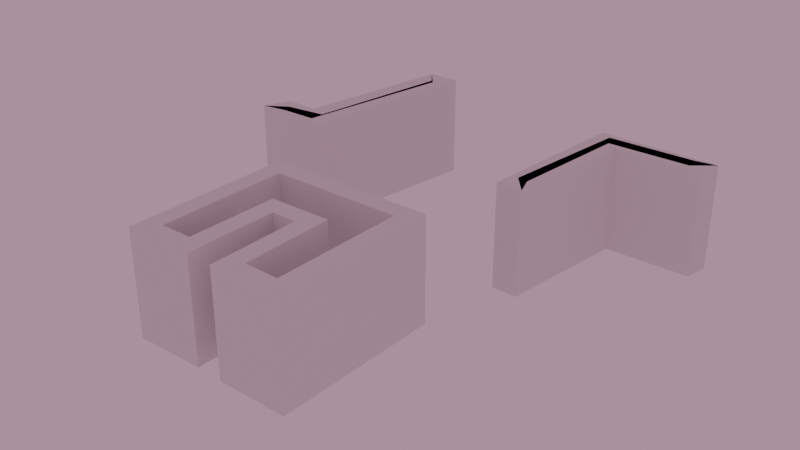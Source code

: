 # Source: paper_model.blend  (saved by Blender 4.3.34; exported with 4.5.12 LTS)
import bpy
from mathutils import Matrix  # noqa: F401  (used for matrix-valued properties, if any)

bpy.ops.wm.read_factory_settings(use_empty=True)
scene = bpy.context.scene
scene.name = 'Scene'

# ---- collections
col_collection = bpy.data.collections.new('Collection'); scene.collection.children.link(col_collection)

# ---- world
world_world = bpy.data.worlds.new('World'); scene.world = world_world
world_world.use_nodes = True; world_world.node_tree.nodes.clear()
_N = world_world.node_tree.nodes; _L = world_world.node_tree.links
n0 = _N.new('ShaderNodeOutputWorld'); n0.name = 'World Output'; n0.location = (300, 300)
n1 = _N.new('ShaderNodeBackground'); n1.name = 'Background'; n1.location = (10, 300)
n1.inputs[0].default_value = (0.2445, 0.1452, 0.1879, 1.0)
n1.inputs[1].default_value = 2.0
_L.new(n1.outputs[0], n0.inputs[0])
n0.is_active_output = True
world_world.color = (0.0131, 0.0, 0.05088)
world_world.sun_shadow_jitter_overblur = 0.0

# ---- meshes
me_plane = bpy.data.meshes.new('Plane')
me_plane.from_pydata([(2.712, 6.975, 0.0), (-0.008475, -0.004238, 0.0), (3.95, 6.992, 0.0), (3.0, -0.008475, 0.0), (1.695, 0.9747, 0.0), (0.4407, 1.009, 0.0), (4.931, -4.062, 0.0), (9.934, -4.04, 0.0), (9.934, -9.092, 0.0), (8.616, -9.068, 0.0), (8.543, -5.553, 0.0), (6.175, -5.577, 0.0), (6.151, -9.019, 0.0), (4.931, -9.044, 0.0), (10.94, 0.0122, 0.0), (11.94, -0.0122, 0.0), (12.52, 4.967, 0.0), (15.79, 5.016, 0.0), (15.96, 5.919, 0.0), (11.42, 5.968, 0.0), (2.712, 6.975, 4.0), (-0.008475, -0.004238, 4.0), (3.95, 6.992, 4.0), (3.0, -0.008475, 4.0), (1.695, 0.9747, 4.0), (0.4407, 1.009, 4.0), (4.931, -4.062, 4.0), (9.934, -4.04, 4.0), (9.934, -9.092, 4.0), (8.616, -9.068, 4.0), (8.543, -5.553, 4.0), (6.175, -5.577, 4.0), (6.151, -9.019, 4.0), (4.931, -9.044, 4.0), (10.94, 0.0122, 4.0), (11.94, -0.0122, 4.0), (12.52, 4.967, 4.0), (15.79, 5.016, 4.0), (15.96, 5.919, 4.0), (11.42, 5.968, 4.0)], [], [(8, 9, 29, 28), (0, 4, 24, 20), (16, 17, 37, 36), (9, 10, 30, 29), (2, 0, 20, 22), (17, 18, 38, 37), (10, 11, 31, 30), (3, 2, 22, 23), (18, 19, 39, 38), (11, 12, 32, 31), (1, 3, 23, 21), (19, 14, 34, 39), (12, 13, 33, 32), (5, 1, 21, 25), (13, 6, 26, 33), (6, 7, 27, 26), (14, 15, 35, 34), (7, 8, 28, 27), (4, 5, 25, 24), (15, 16, 36, 35)])
_uv = me_plane.uv_layers.new(name='UVMap')
_uv.uv.foreach_set('vector', [0.0, 0.0, 0.0, 0.0, 0.0, 0.0, 0.0, 0.0, 0.0, 0.0, 0.0, 0.0, 0.0, 0.0, 0.0, 0.0, 0.0, 0.0, 0.0, 0.0, 0.0, 0.0, 0.0, 0.0, 0.0, 0.0, 0.0, 0.0, 0.0, 0.0, 0.0, 0.0, 0.0, 0.0, 0.0, 0.0, 0.0, 0.0, 0.0, 0.0, 0.0, 0.0, 0.0, 0.0, 0.0, 0.0, 0.0, 0.0, 0.0, 0.0, 0.0, 0.0, 0.0, 0.0, 0.0, 0.0, 0.0, 0.0, 0.0, 0.0, 0.0, 0.0, 0.0, 0.0, 0.0, 0.0, 0.0, 0.0, 0.0, 0.0, 0.0, 0.0, 0.0, 0.0, 0.0, 0.0, 0.0, 0.0, 0.0, 0.0, 0.0, 0.0, 0.0, 0.0, 0.0, 0.0, 0.0, 0.0, 0.0, 0.0, 0.0, 0.0, 0.0, 0.0, 0.0, 0.0, 0.0, 0.0, 0.0, 0.0, 0.0, 0.0, 0.0, 0.0, 0.0, 0.0, 0.0, 0.0, 0.0, 0.0, 0.0, 0.0, 0.0, 0.0, 0.0, 0.0, 0.0, 0.0, 0.0, 0.0, 0.0, 0.0, 0.0, 0.0, 0.0, 0.0, 0.0, 0.0, 0.0, 0.0, 0.0, 0.0, 0.0, 0.0, 0.0, 0.0, 0.0, 0.0, 0.0, 0.0, 0.0, 0.0, 0.0, 0.0, 0.0, 0.0, 0.0, 0.0, 0.0, 0.0, 0.0, 0.0, 0.0, 0.0, 0.0, 0.0, 0.0, 0.0, 0.0, 0.0])
me_plane.update()

# ---- objects
ob_plane = bpy.data.objects.new('Plane', me_plane)

# ---- transforms, parenting, visibility, modifiers, constraints
ob_plane.location = (0.0, 0.0, 0.0)
_m = ob_plane.modifiers.new('Solidify', 'SOLIDIFY')
_m.thickness = 1.0

# ---- collection membership
col_collection.objects.link(ob_plane)

# ---- scene / render settings (as saved in the file)
scene.frame_start = 1; scene.frame_end = 250; scene.frame_set(1)
scene.render.engine = 'BLENDER_WORKBENCH'
scene.render.image_settings.color_depth = '16'
scene.render.film_transparent = True
bpy.context.view_layer.update()

# ---- added for rendering (the .blend has no active camera): camera
cam_auto = bpy.data.cameras.new('AutoCamera')
cam_auto.lens = 50.0
cam_auto.sensor_width = 36.0
cam_auto.clip_end = 1000.0
ob_auto_camera = bpy.data.objects.new('AutoCamera', cam_auto)
scene.collection.objects.link(ob_auto_camera)
ob_auto_camera.location = (29.7406, -27.5226, 19.4104)
ob_auto_camera.rotation_euler = (1.09748, -7.21219e-08, 0.694738)
scene.camera = ob_auto_camera
bpy.context.view_layer.update()
